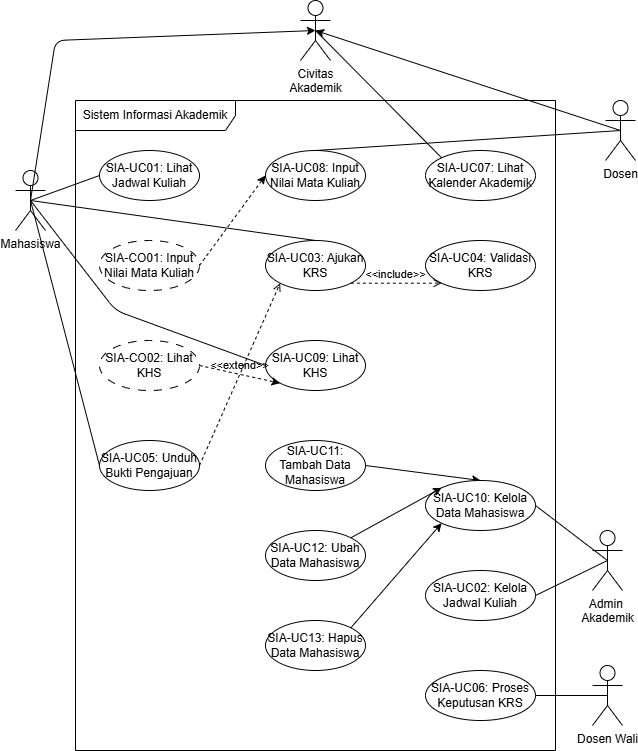

The diagram above was exported from draw.io. Its source (the exported page's mxGraphModel, read from the mxfile embedded in the PNG):
<mxGraphModel dx="1218" dy="1957" grid="1" gridSize="10" guides="1" tooltips="1" connect="1" arrows="1" fold="1" page="1" pageScale="1" pageWidth="827" pageHeight="1169" math="0" shadow="0">
  <root>
    <mxCell id="0" />
    <mxCell id="1" parent="0" />
    <mxCell id="Y4TF8OCON3Pj7e_8aAtU-3" parent="1" style="shape=umlFrame;whiteSpace=wrap;html=1;pointerEvents=0;recursiveResize=0;container=1;collapsible=0;width=160;" value="Sistem Informasi Akademik" vertex="1">
      <mxGeometry height="650" width="480" x="280" y="-40" as="geometry" />
    </mxCell>
    <mxCell id="Y4TF8OCON3Pj7e_8aAtU-9" parent="Y4TF8OCON3Pj7e_8aAtU-3" style="ellipse;html=1;whiteSpace=wrap;" value="SIA-UC01: Lihat Jadwal Kuliah" vertex="1">
      <mxGeometry height="50" width="100" x="24" y="50" as="geometry" />
    </mxCell>
    <mxCell id="Y4TF8OCON3Pj7e_8aAtU-10" parent="Y4TF8OCON3Pj7e_8aAtU-3" style="ellipse;html=1;whiteSpace=wrap;dashed=1;dashPattern=8 8;" value="SIA-CO01: Input Nilai Mata Kuliah" vertex="1">
      <mxGeometry height="50" width="100" x="24" y="140" as="geometry" />
    </mxCell>
    <mxCell id="Y4TF8OCON3Pj7e_8aAtU-14" parent="Y4TF8OCON3Pj7e_8aAtU-3" style="ellipse;html=1;whiteSpace=wrap;dashed=1;dashPattern=8 8;" value="&lt;div&gt;SIA-CO02: Lihat KHS&lt;/div&gt;" vertex="1">
      <mxGeometry height="50" width="100" x="24" y="240" as="geometry" />
    </mxCell>
    <mxCell id="Y4TF8OCON3Pj7e_8aAtU-15" parent="Y4TF8OCON3Pj7e_8aAtU-3" style="ellipse;html=1;whiteSpace=wrap;" value="&lt;div&gt;SIA-UC05: Unduh Bukti Pengajuan&lt;/div&gt;" vertex="1">
      <mxGeometry height="50" width="100" x="24" y="340" as="geometry" />
    </mxCell>
    <mxCell id="Y4TF8OCON3Pj7e_8aAtU-22" parent="Y4TF8OCON3Pj7e_8aAtU-3" style="ellipse;html=1;whiteSpace=wrap;" value="&lt;div&gt;SIA-UC08: Input Nilai Mata Kuliah&lt;/div&gt;" vertex="1">
      <mxGeometry height="50" width="100" x="190" y="50" as="geometry" />
    </mxCell>
    <mxCell id="Y4TF8OCON3Pj7e_8aAtU-23" parent="Y4TF8OCON3Pj7e_8aAtU-3" style="ellipse;html=1;whiteSpace=wrap;" value="&lt;div&gt;SIA-UC03: Ajukan KRS&lt;/div&gt;" vertex="1">
      <mxGeometry height="50" width="100" x="190" y="140" as="geometry" />
    </mxCell>
    <mxCell id="Y4TF8OCON3Pj7e_8aAtU-24" parent="Y4TF8OCON3Pj7e_8aAtU-3" style="ellipse;html=1;whiteSpace=wrap;" value="&lt;div&gt;SIA-UC09: Lihat KHS&lt;/div&gt;" vertex="1">
      <mxGeometry height="50" width="100" x="190" y="240" as="geometry" />
    </mxCell>
    <mxCell id="Y4TF8OCON3Pj7e_8aAtU-47" edge="1" parent="Y4TF8OCON3Pj7e_8aAtU-3" source="Y4TF8OCON3Pj7e_8aAtU-25" style="rounded=0;orthogonalLoop=1;jettySize=auto;html=1;exitX=1;exitY=0.5;exitDx=0;exitDy=0;entryX=0.5;entryY=0;entryDx=0;entryDy=0;" target="Y4TF8OCON3Pj7e_8aAtU-30">
      <mxGeometry relative="1" as="geometry" />
    </mxCell>
    <mxCell id="Y4TF8OCON3Pj7e_8aAtU-25" parent="Y4TF8OCON3Pj7e_8aAtU-3" style="ellipse;html=1;whiteSpace=wrap;" value="&lt;div&gt;SIA-UC11: Tambah Data Mahasiswa&lt;/div&gt;" vertex="1">
      <mxGeometry height="50" width="100" x="190" y="340" as="geometry" />
    </mxCell>
    <mxCell id="Y4TF8OCON3Pj7e_8aAtU-26" parent="Y4TF8OCON3Pj7e_8aAtU-3" style="ellipse;html=1;whiteSpace=wrap;" value="&lt;div&gt;SIA-UC12: Ubah Data Mahasiswa&lt;/div&gt;" vertex="1">
      <mxGeometry height="50" width="100" x="190" y="430" as="geometry" />
    </mxCell>
    <mxCell id="Y4TF8OCON3Pj7e_8aAtU-27" parent="Y4TF8OCON3Pj7e_8aAtU-3" style="ellipse;html=1;whiteSpace=wrap;" value="&lt;div&gt;SIA-UC13: Hapus Data Mahasiswa&lt;/div&gt;" vertex="1">
      <mxGeometry height="50" width="100" x="190" y="520" as="geometry" />
    </mxCell>
    <mxCell id="Y4TF8OCON3Pj7e_8aAtU-28" parent="Y4TF8OCON3Pj7e_8aAtU-3" style="ellipse;html=1;whiteSpace=wrap;" value="&lt;div&gt;SIA-UC07: Lihat Kalender Akademik&lt;/div&gt;" vertex="1">
      <mxGeometry height="50" width="110" x="350" y="50" as="geometry" />
    </mxCell>
    <mxCell id="Y4TF8OCON3Pj7e_8aAtU-29" parent="Y4TF8OCON3Pj7e_8aAtU-3" style="ellipse;html=1;whiteSpace=wrap;" value="&lt;div&gt;SIA-UC04: Validasi KRS&lt;/div&gt;" vertex="1">
      <mxGeometry height="50" width="110" x="350" y="140" as="geometry" />
    </mxCell>
    <mxCell id="Y4TF8OCON3Pj7e_8aAtU-30" parent="Y4TF8OCON3Pj7e_8aAtU-3" style="ellipse;html=1;whiteSpace=wrap;" value="&lt;div&gt;SIA-UC10: Kelola Data Mahasiswa&lt;/div&gt;" vertex="1">
      <mxGeometry height="50" width="110" x="350" y="380" as="geometry" />
    </mxCell>
    <mxCell id="Y4TF8OCON3Pj7e_8aAtU-33" parent="Y4TF8OCON3Pj7e_8aAtU-3" style="ellipse;html=1;whiteSpace=wrap;" value="&lt;div&gt;SIA-UC02: Kelola Jadwal Kuliah&lt;/div&gt;" vertex="1">
      <mxGeometry height="50" width="110" x="350" y="470" as="geometry" />
    </mxCell>
    <mxCell id="Y4TF8OCON3Pj7e_8aAtU-34" parent="Y4TF8OCON3Pj7e_8aAtU-3" style="ellipse;html=1;whiteSpace=wrap;" value="&lt;div&gt;SIA-UC06: Proses Keputusan KRS&lt;/div&gt;" vertex="1">
      <mxGeometry height="50" width="110" x="350" y="570" as="geometry" />
    </mxCell>
    <mxCell id="Y4TF8OCON3Pj7e_8aAtU-40" edge="1" parent="Y4TF8OCON3Pj7e_8aAtU-3" source="Y4TF8OCON3Pj7e_8aAtU-10" style="rounded=0;orthogonalLoop=1;jettySize=auto;html=1;exitX=1;exitY=0.5;exitDx=0;exitDy=0;entryX=0;entryY=0.5;entryDx=0;entryDy=0;dashed=1;" target="Y4TF8OCON3Pj7e_8aAtU-22">
      <mxGeometry relative="1" as="geometry">
        <mxPoint x="-35" y="110" as="sourcePoint" />
        <mxPoint x="-45" y="280" as="targetPoint" />
      </mxGeometry>
    </mxCell>
    <mxCell id="Y4TF8OCON3Pj7e_8aAtU-41" edge="1" parent="Y4TF8OCON3Pj7e_8aAtU-3" source="Y4TF8OCON3Pj7e_8aAtU-14" style="rounded=0;orthogonalLoop=1;jettySize=auto;html=1;exitX=1;exitY=0.5;exitDx=0;exitDy=0;entryX=0;entryY=1;entryDx=0;entryDy=0;dashed=1;" target="Y4TF8OCON3Pj7e_8aAtU-24">
      <mxGeometry relative="1" as="geometry">
        <mxPoint x="134" y="175" as="sourcePoint" />
        <mxPoint x="200" y="85" as="targetPoint" />
      </mxGeometry>
    </mxCell>
    <mxCell id="Y4TF8OCON3Pj7e_8aAtU-42" edge="1" parent="Y4TF8OCON3Pj7e_8aAtU-3" source="Y4TF8OCON3Pj7e_8aAtU-15" style="html=1;verticalAlign=bottom;labelBackgroundColor=none;endArrow=open;endFill=0;dashed=1;rounded=0;exitX=1;exitY=0.5;exitDx=0;exitDy=0;entryX=0;entryY=1;entryDx=0;entryDy=0;" target="Y4TF8OCON3Pj7e_8aAtU-23" value="&amp;lt;&amp;lt;extend&amp;gt;&amp;gt;">
      <mxGeometry relative="1" width="160" as="geometry">
        <mxPoint y="260" as="sourcePoint" />
        <mxPoint x="160" y="260" as="targetPoint" />
      </mxGeometry>
    </mxCell>
    <mxCell id="Y4TF8OCON3Pj7e_8aAtU-46" edge="1" parent="Y4TF8OCON3Pj7e_8aAtU-3" source="Y4TF8OCON3Pj7e_8aAtU-23" style="html=1;verticalAlign=bottom;labelBackgroundColor=none;endArrow=open;endFill=0;dashed=1;rounded=0;exitX=1;exitY=1;exitDx=0;exitDy=0;entryX=0;entryY=1;entryDx=0;entryDy=0;" target="Y4TF8OCON3Pj7e_8aAtU-29" value="&amp;lt;&amp;lt;include&amp;gt;&amp;gt;">
      <mxGeometry relative="1" width="160" as="geometry">
        <mxPoint x="170" y="230" as="sourcePoint" />
        <mxPoint x="330" y="230" as="targetPoint" />
      </mxGeometry>
    </mxCell>
    <mxCell id="Y4TF8OCON3Pj7e_8aAtU-48" edge="1" parent="Y4TF8OCON3Pj7e_8aAtU-3" source="Y4TF8OCON3Pj7e_8aAtU-26" style="rounded=0;orthogonalLoop=1;jettySize=auto;html=1;exitX=1;exitY=0;exitDx=0;exitDy=0;entryX=0;entryY=0;entryDx=0;entryDy=0;" target="Y4TF8OCON3Pj7e_8aAtU-30">
      <mxGeometry relative="1" as="geometry">
        <mxPoint x="300" y="375" as="sourcePoint" />
        <mxPoint x="415" y="390" as="targetPoint" />
      </mxGeometry>
    </mxCell>
    <mxCell id="Y4TF8OCON3Pj7e_8aAtU-49" edge="1" parent="Y4TF8OCON3Pj7e_8aAtU-3" source="Y4TF8OCON3Pj7e_8aAtU-27" style="rounded=0;orthogonalLoop=1;jettySize=auto;html=1;exitX=1;exitY=0;exitDx=0;exitDy=0;entryX=0;entryY=1;entryDx=0;entryDy=0;" target="Y4TF8OCON3Pj7e_8aAtU-30">
      <mxGeometry relative="1" as="geometry">
        <mxPoint x="286" y="448" as="sourcePoint" />
        <mxPoint x="376" y="397" as="targetPoint" />
      </mxGeometry>
    </mxCell>
    <mxCell id="Y4TF8OCON3Pj7e_8aAtU-36" edge="1" parent="1" source="Y4TF8OCON3Pj7e_8aAtU-4" style="rounded=0;orthogonalLoop=1;jettySize=auto;html=1;exitX=0.5;exitY=0.5;exitDx=0;exitDy=0;exitPerimeter=0;entryX=0;entryY=0.5;entryDx=0;entryDy=0;endArrow=none;endFill=0;" target="Y4TF8OCON3Pj7e_8aAtU-9">
      <mxGeometry relative="1" as="geometry" />
    </mxCell>
    <mxCell id="Y4TF8OCON3Pj7e_8aAtU-4" parent="1" style="shape=umlActor;verticalLabelPosition=bottom;verticalAlign=top;html=1;" value="Mahasiswa" vertex="1">
      <mxGeometry height="60" width="30" x="220" y="30" as="geometry" />
    </mxCell>
    <mxCell id="Y4TF8OCON3Pj7e_8aAtU-44" edge="1" parent="1" source="Y4TF8OCON3Pj7e_8aAtU-5" style="rounded=0;orthogonalLoop=1;jettySize=auto;html=1;exitX=0.5;exitY=0.5;exitDx=0;exitDy=0;exitPerimeter=0;entryX=0.5;entryY=0;entryDx=0;entryDy=0;endArrow=none;endFill=0;" target="Y4TF8OCON3Pj7e_8aAtU-22">
      <mxGeometry relative="1" as="geometry" />
    </mxCell>
    <mxCell id="Y4TF8OCON3Pj7e_8aAtU-5" parent="1" style="shape=umlActor;verticalLabelPosition=bottom;verticalAlign=top;html=1;" value="Dosen" vertex="1">
      <mxGeometry height="60" width="30" x="810" y="-40" as="geometry" />
    </mxCell>
    <mxCell id="Y4TF8OCON3Pj7e_8aAtU-50" edge="1" parent="1" source="Y4TF8OCON3Pj7e_8aAtU-6" style="rounded=0;orthogonalLoop=1;jettySize=auto;html=1;exitX=0.5;exitY=0.5;exitDx=0;exitDy=0;exitPerimeter=0;entryX=1;entryY=0.5;entryDx=0;entryDy=0;endArrow=none;endFill=0;" target="Y4TF8OCON3Pj7e_8aAtU-30">
      <mxGeometry relative="1" as="geometry" />
    </mxCell>
    <mxCell id="Y4TF8OCON3Pj7e_8aAtU-6" parent="1" style="shape=umlActor;verticalLabelPosition=bottom;verticalAlign=top;html=1;" value="Admin&amp;nbsp;&lt;div&gt;Akademik&lt;/div&gt;" vertex="1">
      <mxGeometry height="60" width="30" x="797" y="390" as="geometry" />
    </mxCell>
    <mxCell id="Y4TF8OCON3Pj7e_8aAtU-7" parent="1" style="shape=umlActor;verticalLabelPosition=bottom;verticalAlign=top;html=1;" value="Dosen Wali" vertex="1">
      <mxGeometry height="60" width="30" x="797" y="525" as="geometry" />
    </mxCell>
    <mxCell id="Y4TF8OCON3Pj7e_8aAtU-8" parent="1" style="shape=umlActor;verticalLabelPosition=bottom;verticalAlign=top;html=1;" value="Civitas&lt;div&gt;Akademik&lt;/div&gt;" vertex="1">
      <mxGeometry height="60" width="30" x="505" y="-140" as="geometry" />
    </mxCell>
    <mxCell id="Y4TF8OCON3Pj7e_8aAtU-35" edge="1" parent="1" source="Y4TF8OCON3Pj7e_8aAtU-4" style="rounded=1;orthogonalLoop=1;jettySize=auto;html=1;exitX=0.5;exitY=0.5;exitDx=0;exitDy=0;exitPerimeter=0;entryX=0.5;entryY=0.5;entryDx=0;entryDy=0;entryPerimeter=0;curved=0;" target="Y4TF8OCON3Pj7e_8aAtU-8">
      <mxGeometry relative="1" as="geometry">
        <Array as="points">
          <mxPoint x="260" y="-100" />
        </Array>
      </mxGeometry>
    </mxCell>
    <mxCell id="Y4TF8OCON3Pj7e_8aAtU-37" edge="1" parent="1" source="Y4TF8OCON3Pj7e_8aAtU-4" style="rounded=0;orthogonalLoop=1;jettySize=auto;html=1;exitX=0.5;exitY=0.5;exitDx=0;exitDy=0;exitPerimeter=0;entryX=0.5;entryY=0;entryDx=0;entryDy=0;endArrow=none;endFill=0;" target="Y4TF8OCON3Pj7e_8aAtU-23">
      <mxGeometry relative="1" as="geometry">
        <mxPoint x="245" y="70" as="sourcePoint" />
        <mxPoint x="314" y="45" as="targetPoint" />
      </mxGeometry>
    </mxCell>
    <mxCell id="Y4TF8OCON3Pj7e_8aAtU-38" edge="1" parent="1" source="Y4TF8OCON3Pj7e_8aAtU-4" style="rounded=0;orthogonalLoop=1;jettySize=auto;html=1;exitX=0.5;exitY=0.5;exitDx=0;exitDy=0;exitPerimeter=0;entryX=0;entryY=0.5;entryDx=0;entryDy=0;endArrow=none;endFill=0;" target="Y4TF8OCON3Pj7e_8aAtU-15">
      <mxGeometry relative="1" as="geometry">
        <mxPoint x="245" y="70" as="sourcePoint" />
        <mxPoint x="530" y="110" as="targetPoint" />
      </mxGeometry>
    </mxCell>
    <mxCell id="Y4TF8OCON3Pj7e_8aAtU-39" edge="1" parent="1" source="Y4TF8OCON3Pj7e_8aAtU-4" style="rounded=1;orthogonalLoop=1;jettySize=auto;html=1;exitX=0.5;exitY=0.5;exitDx=0;exitDy=0;exitPerimeter=0;entryX=0;entryY=0.5;entryDx=0;entryDy=0;endArrow=none;endFill=0;curved=0;" target="Y4TF8OCON3Pj7e_8aAtU-24">
      <mxGeometry relative="1" as="geometry">
        <Array as="points">
          <mxPoint x="320" y="170" />
        </Array>
        <mxPoint x="245" y="70" as="sourcePoint" />
        <mxPoint x="314" y="335" as="targetPoint" />
      </mxGeometry>
    </mxCell>
    <mxCell id="Y4TF8OCON3Pj7e_8aAtU-43" edge="1" parent="1" source="Y4TF8OCON3Pj7e_8aAtU-5" style="rounded=0;orthogonalLoop=1;jettySize=auto;html=1;exitX=0.5;exitY=0.5;exitDx=0;exitDy=0;exitPerimeter=0;entryX=0.5;entryY=0.5;entryDx=0;entryDy=0;entryPerimeter=0;" target="Y4TF8OCON3Pj7e_8aAtU-8">
      <mxGeometry relative="1" as="geometry" />
    </mxCell>
    <mxCell id="Y4TF8OCON3Pj7e_8aAtU-45" edge="1" parent="1" source="Y4TF8OCON3Pj7e_8aAtU-8" style="rounded=0;orthogonalLoop=1;jettySize=auto;html=1;exitX=0.5;exitY=0.5;exitDx=0;exitDy=0;exitPerimeter=0;entryX=0;entryY=0;entryDx=0;entryDy=0;endArrow=none;endFill=0;" target="Y4TF8OCON3Pj7e_8aAtU-28">
      <mxGeometry relative="1" as="geometry">
        <mxPoint x="615" y="-150" as="sourcePoint" />
        <mxPoint x="530" y="20" as="targetPoint" />
      </mxGeometry>
    </mxCell>
    <mxCell id="Y4TF8OCON3Pj7e_8aAtU-51" edge="1" parent="1" source="Y4TF8OCON3Pj7e_8aAtU-6" style="rounded=0;orthogonalLoop=1;jettySize=auto;html=1;exitX=0.5;exitY=0.5;exitDx=0;exitDy=0;exitPerimeter=0;entryX=1;entryY=0.5;entryDx=0;entryDy=0;endArrow=none;endFill=0;" target="Y4TF8OCON3Pj7e_8aAtU-33">
      <mxGeometry relative="1" as="geometry">
        <mxPoint x="822" y="430" as="sourcePoint" />
        <mxPoint x="750" y="375" as="targetPoint" />
      </mxGeometry>
    </mxCell>
    <mxCell id="Y4TF8OCON3Pj7e_8aAtU-52" edge="1" parent="1" source="Y4TF8OCON3Pj7e_8aAtU-7" style="rounded=0;orthogonalLoop=1;jettySize=auto;html=1;exitX=0.5;exitY=0.5;exitDx=0;exitDy=0;exitPerimeter=0;entryX=1;entryY=0.5;entryDx=0;entryDy=0;endArrow=none;endFill=0;" target="Y4TF8OCON3Pj7e_8aAtU-34">
      <mxGeometry relative="1" as="geometry">
        <mxPoint x="822" y="430" as="sourcePoint" />
        <mxPoint x="750" y="465" as="targetPoint" />
      </mxGeometry>
    </mxCell>
  </root>
</mxGraphModel>